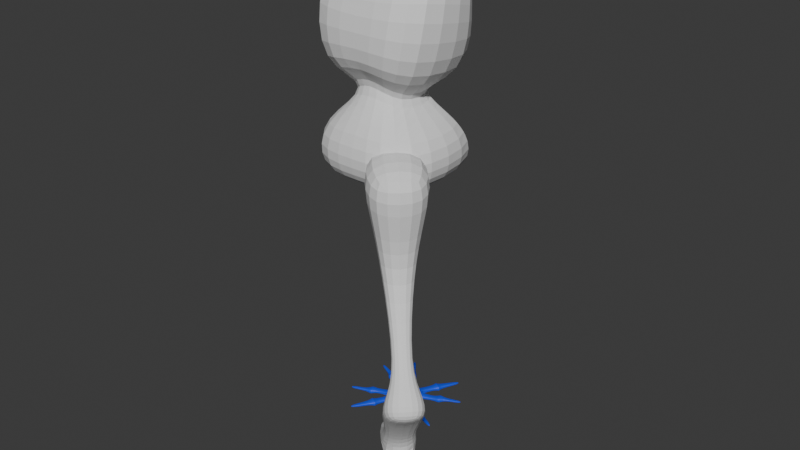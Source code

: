 # Source: Spider_IK_TEST.blend  (saved by Blender 4.4.32; exported with 4.5.12 LTS)
import bpy
from mathutils import Matrix  # noqa: F401  (used for matrix-valued properties, if any)

bpy.ops.wm.read_factory_settings(use_empty=True)
scene = bpy.context.scene
scene.name = 'Scene'

# ---- collections
col_collection = bpy.data.collections.new('Collection'); scene.collection.children.link(col_collection)

# ---- materials (node trees are filled in below, after node groups)
mat_material = bpy.data.materials.new('Material')
mat_material.alpha_threshold = 0.0
mat_material.use_transparent_shadow = False
mat_material.roughness = 0.5
mat_material.line_color = (0.0, 0.0, 0.0, 1.0)

# ---- material node trees
mat_material.use_nodes = True; mat_material.node_tree.nodes.clear()
_N = mat_material.node_tree.nodes; _L = mat_material.node_tree.links
n0 = _N.new('ShaderNodeOutputMaterial'); n0.name = 'Material Output'; n0.location = (300, 300)
n1 = _N.new('ShaderNodeBsdfPrincipled'); n1.name = 'Principled BSDF'; n1.location = (10, 300)
n1.inputs[0].default_value = (0.01712, 0.0738, 0.8001, 1.0)
n1.inputs[3].default_value = 1.45
_L.new(n1.outputs[0], n0.inputs[0])
n0.is_active_output = True

# ---- world
world_world = bpy.data.worlds.new('World'); scene.world = world_world
world_world.use_nodes = True; world_world.node_tree.nodes.clear()
_N = world_world.node_tree.nodes; _L = world_world.node_tree.links
n0 = _N.new('ShaderNodeOutputWorld'); n0.name = 'World Output'; n0.location = (300, 300)
n1 = _N.new('ShaderNodeBackground'); n1.name = 'Background'; n1.location = (10, 300)
n1.inputs[0].default_value = (0.05088, 0.05088, 0.05088, 1.0)
_L.new(n1.outputs[0], n0.inputs[0])
n0.is_active_output = True
world_world.color = (0.05088, 0.05088, 0.05088)
world_world.use_sun_shadow = False
world_world.sun_shadow_jitter_overblur = 0.0

# ---- meshes
me_cube_002 = bpy.data.meshes.new('Cube.002')
me_cube_002.from_pydata([(-0.2275, -0.2275, -1.396), (-0.6224, 1.003, 2.341), (-0.2275, 0.2275, -1.396), (-0.6224, 1.799, 1.392), (0.2275, -0.2275, -1.396), (0.6224, 1.003, 2.341), (0.2275, 0.2275, -1.396), (0.6224, 1.799, 1.392), (-1.245, -1.245, -1.071), (-1.245, 1.39, -1.117), (1.245, 1.39, -1.117), (1.245, -1.245, -1.071), (-1.279, -1.168, -1.957), (-1.279, 1.188, -1.957), (1.28, -1.168, -1.957), (1.28, 1.188, -1.957), (-1.446, -1.031, 0.7621), (-1.446, 1.276, 0.04817), (1.207, 1.276, 0.04817), (1.536, -1.031, 0.7621), (-0.9148, -0.214, 1.327), (-0.9148, 1.55, 0.8478), (0.9148, 1.55, 0.8478), (0.9148, -0.214, 1.327), (-0.002411, -0.1952, -0.9151), (-0.002411, 0.9143, 0.9513), (-0.002411, -0.4733, -0.9151), (-0.002411, 0.2785, 1.369), (-0.002411, -1.095, -0.7167), (-0.002411, 0.5149, -0.7447), (-0.003287, 0.254, -1.959), (-0.003287, -1.186, -1.959), (0.02515, -0.9641, 0.4038), (-0.07544, 0.4454, -0.03251), (-0.002411, -0.465, 0.7488), (-0.002411, 0.6127, 0.4562), (-1.279, 1.188, -2.746), (-1.279, -1.168, -2.746), (-0.003293, 1.757, -2.748), (1.28, -1.168, -2.746), (1.28, 1.188, -2.746), (-0.003293, -1.186, -2.748), (-0.4131, 0.5366, -2.736), (-0.4131, -0.3112, -2.736), (-0.001928, 0.7201, -2.737), (0.4131, -0.3111, -2.736), (0.4131, 0.5359, -2.736), (-0.002408, -0.3169, -2.737), (-0.8319, 0.8083, -3.002), (-0.8319, -0.7242, -3.002), (-0.002425, 1.178, -3.003), (0.8319, -0.7242, -3.002), (0.8319, 0.8083, -3.002), (-0.002425, -0.7357, -3.003), (-0.001925, 0.7202, -1.782), (-0.002404, -0.3168, -1.782), (-0.4131, 0.5367, -1.781), (-0.4131, -0.3111, -1.781), (0.4131, -0.311, -1.781), (0.4131, 0.536, -1.781)], [], [(20, 1, 3, 21), (35, 25, 7, 22), (22, 7, 5, 23), (34, 27, 1, 20), (24, 6, 15, 30), (25, 3, 1, 27), (26, 28, 8, 0), (6, 10, 11, 4), (24, 29, 10, 6), (0, 8, 9, 2), (15, 14, 39, 40), (0, 2, 13, 12), (6, 4, 14, 15), (26, 0, 12, 31), (28, 32, 16, 8), (10, 18, 19, 11), (29, 33, 18, 10), (8, 16, 17, 9), (32, 34, 20, 16), (18, 22, 23, 19), (33, 35, 22, 18), (16, 20, 21, 17), (17, 21, 35, 33), (19, 23, 34, 32), (9, 17, 33, 29), (11, 19, 32, 28), (4, 26, 31, 14), (30, 15, 40, 38), (2, 9, 29, 24), (4, 11, 28, 26), (7, 25, 27, 5), (2, 24, 30, 13), (23, 5, 27, 34), (21, 3, 25, 35), (39, 41, 53, 51), (41, 37, 49, 53), (12, 13, 36, 37), (31, 12, 37, 41), (14, 31, 41, 39), (13, 30, 38, 36), (46, 45, 58, 59), (44, 46, 59, 54), (36, 38, 50, 48), (38, 40, 52, 50), (40, 39, 51, 52), (37, 36, 48, 49), (42, 43, 49, 48), (44, 42, 48, 50), (45, 46, 52, 51), (47, 45, 51, 53), (46, 44, 50, 52), (43, 47, 53, 49), (54, 59, 58, 55), (56, 54, 55, 57), (43, 42, 56, 57), (47, 43, 57, 55), (45, 47, 55, 58), (42, 44, 54, 56)])
_uv = me_cube_002.uv_layers.new(name='UVMap')
_uv.uv.foreach_set('vector', [0.5938, 0.0, 0.625, 0.0, 0.625, 0.25, 0.5938, 0.25, 0.5938, 0.375, 0.625, 0.375, 0.625, 0.5, 0.5938, 0.5, 0.5938, 0.5, 0.625, 0.5, 0.625, 0.75, 0.5938, 0.75, 0.5938, 0.875, 0.625, 0.875, 0.625, 1.0, 0.5938, 1.0, 0.375, 0.375, 0.375, 0.5, 0.375, 0.5, 0.375, 0.375, 0.75, 0.5, 0.875, 0.5, 0.875, 0.75, 0.75, 0.75, 0.375, 0.875, 0.5, 0.875, 0.5, 1.0, 0.375, 1.0, 0.375, 0.5, 0.5, 0.5, 0.5, 0.75, 0.375, 0.75, 0.375, 0.375, 0.5, 0.375, 0.5, 0.5, 0.375, 0.5, 0.375, 0.0, 0.5, 0.0, 0.5, 0.25, 0.375, 0.25, 0.375, 0.5, 0.375, 0.75, 0.375, 0.75, 0.375, 0.5, 0.375, 0.0, 0.375, 0.25, 0.375, 0.25, 0.375, 0.0, 0.375, 0.5, 0.375, 0.75, 0.375, 0.75, 0.375, 0.5, 0.375, 0.875, 0.375, 1.0, 0.375, 1.0, 0.375, 0.875, 0.5, 0.875, 0.5625, 0.875, 0.5625, 1.0, 0.5, 1.0, 0.5, 0.5, 0.5625, 0.5, 0.5625, 0.75, 0.5, 0.75, 0.5, 0.375, 0.5625, 0.375, 0.5625, 0.5, 0.5, 0.5, 0.5, 0.0, 0.5625, 0.0, 0.5625, 0.25, 0.5, 0.25, 0.5625, 0.875, 0.5938, 0.875, 0.5938, 1.0, 0.5625, 1.0, 0.5625, 0.5, 0.5938, 0.5, 0.5938, 0.75, 0.5625, 0.75, 0.5625, 0.375, 0.5938, 0.375, 0.5938, 0.5, 0.5625, 0.5, 0.5625, 0.0, 0.5938, 0.0, 0.5938, 0.25, 0.5625, 0.25, 0.5625, 0.25, 0.5938, 0.25, 0.5938, 0.375, 0.5625, 0.375, 0.5625, 0.75, 0.5938, 0.75, 0.5938, 0.875, 0.5625, 0.875, 0.5, 0.25, 0.5625, 0.25, 0.5625, 0.375, 0.5, 0.375, 0.5, 0.75, 0.5625, 0.75, 0.5625, 0.875, 0.5, 0.875, 0.375, 0.75, 0.375, 0.875, 0.375, 0.875, 0.375, 0.75, 0.375, 0.375, 0.375, 0.5, 0.375, 0.5, 0.375, 0.375, 0.375, 0.25, 0.5, 0.25, 0.5, 0.375, 0.375, 0.375, 0.375, 0.75, 0.5, 0.75, 0.5, 0.875, 0.375, 0.875, 0.625, 0.5, 0.75, 0.5, 0.75, 0.75, 0.625, 0.75, 0.375, 0.25, 0.375, 0.375, 0.375, 0.375, 0.375, 0.25, 0.5938, 0.75, 0.625, 0.75, 0.625, 0.875, 0.5938, 0.875, 0.5938, 0.25, 0.625, 0.25, 0.625, 0.375, 0.5938, 0.375, 0.375, 0.75, 0.375, 0.875, 0.375, 0.875, 0.375, 0.75, 0.375, 0.875, 0.375, 1.0, 0.375, 1.0, 0.375, 0.875, 0.375, 0.0, 0.375, 0.25, 0.375, 0.25, 0.375, 0.0, 0.375, 0.875, 0.375, 1.0, 0.375, 1.0, 0.375, 0.875, 0.375, 0.75, 0.375, 0.875, 0.375, 0.875, 0.375, 0.75, 0.375, 0.25, 0.375, 0.375, 0.375, 0.375, 0.375, 0.25, 0.3123, 0.5651, 0.3123, 0.6887, 0.3123, 0.6887, 0.3123, 0.5651, 0.2501, 0.5598, 0.3123, 0.5651, 0.3123, 0.5651, 0.2501, 0.5598, 0.375, 0.25, 0.375, 0.375, 0.375, 0.375, 0.375, 0.25, 0.375, 0.375, 0.375, 0.5, 0.375, 0.5, 0.375, 0.375, 0.375, 0.5, 0.375, 0.75, 0.375, 0.75, 0.375, 0.5, 0.375, 0.0, 0.375, 0.25, 0.375, 0.25, 0.375, 0.0, 0.1881, 0.5651, 0.1881, 0.6887, 0.125, 0.75, 0.125, 0.5, 0.2501, 0.5598, 0.1881, 0.5651, 0.125, 0.5, 0.25, 0.5, 0.3123, 0.6887, 0.3123, 0.5651, 0.375, 0.5, 0.375, 0.75, 0.25, 0.6953, 0.3123, 0.6887, 0.375, 0.75, 0.25, 0.75, 0.3123, 0.5651, 0.2501, 0.5598, 0.25, 0.5, 0.375, 0.5, 0.1881, 0.6887, 0.25, 0.6953, 0.25, 0.75, 0.125, 0.75, 0.2501, 0.5598, 0.3123, 0.5651, 0.3123, 0.6887, 0.25, 0.6953, 0.1881, 0.5651, 0.2501, 0.5598, 0.25, 0.6953, 0.1881, 0.6887, 0.1881, 0.6887, 0.1881, 0.5651, 0.1881, 0.5651, 0.1881, 0.6887, 0.25, 0.6953, 0.1881, 0.6887, 0.1881, 0.6887, 0.25, 0.6953, 0.3123, 0.6887, 0.25, 0.6953, 0.25, 0.6953, 0.3123, 0.6887, 0.1881, 0.5651, 0.2501, 0.5598, 0.2501, 0.5598, 0.1881, 0.5651])
me_cube_002.update()
me_cube = bpy.data.meshes.new('Cube')
me_cube.from_pydata([(1.0, -1.0, 0.6791), (1.0, -1.0, -0.6867), (0.0, 0.0, 3.737), (0.0, 0.0, -0.6867), (1.0, 0.0, -0.6867), (1.0, 0.0, 0.6791), (0.0, -1.0, 0.6791), (0.0, -1.0, -0.6867), (1.03, -1.22, 0.2239), (1.03, -1.22, -0.2314), (1.0, 0.0, 0.2239), (1.0, 0.0, -0.2314), (0.0, -1.0, 0.2239), (0.0, -1.0, -0.2314), (0.2289, 0.0, 0.6791), (0.2289, -1.0, -0.6867), (0.2289, 0.0, -0.6867), (0.2289, -1.0, 0.6791), (0.2609, -1.159, -0.2314), (0.2609, -1.159, 0.2239), (3.268, -5.316, 0.1082), (3.268, -5.316, -0.1157), (2.933, -5.495, -0.1157), (2.933, -5.495, 0.1082), (1.0, -0.2325, -0.6867), (1.0, -0.2325, 0.6791), (0.0, -0.2325, -0.6867), (0.0, -0.2325, 0.6791), (1.0, -0.2325, -0.2314), (1.0, -0.2325, 0.2239), (0.2289, -0.2325, 0.6791), (0.2289, -0.2325, -0.6867), (5.415, -2.844, 0.1066), (5.415, -2.844, -0.1142), (5.451, -2.474, -0.1142), (5.451, -2.474, 0.1066), (2.127, -3.316, -0.1689), (1.63, -3.554, -0.1689), (1.63, -3.554, 0.1613), (2.127, -3.316, 0.1613), (2.806, -1.634, 0.1342), (3.585, -2.065, 0.09389), (3.73, -1.79, 0.09162), (2.996, -1.236, 0.1315), (3.73, -1.79, -0.09917), (2.996, -1.236, -0.1391), (2.806, -1.634, -0.1418), (3.585, -2.065, -0.1014), (3.091, -2.219, 0.3452), (3.528, -1.18, 0.3401), (3.528, -1.18, -0.3476), (3.091, -2.219, -0.3528), (1.378, -3.147, -0.1867), (1.378, -3.147, 0.1792), (1.913, -2.885, 0.1792), (1.913, -2.885, -0.1867), (2.289, -2.942, -0.3674), (1.234, -3.508, -0.3674), (1.234, -3.508, 0.3599), (2.289, -2.942, 0.3599), (1.192, 0.0, 1.786), (0.0, -1.21, 1.786), (1.192, -1.21, 1.786), (0.7092, 0.0, 3.737), (0.0, -0.7203, 3.737), (0.7092, -0.7203, 3.737), (1.0, -1.0, -0.003775), (1.0, 0.0, -0.003775), (1.03, -1.22, -0.003775), (0.0, -1.0, -0.003775), (0.2466, -1.341, -0.003775), (3.268, -5.316, -0.003775), (2.933, -5.495, -0.003775), (1.0, -0.2325, -0.003775), (5.415, -2.844, -0.003775), (5.451, -2.474, -0.003775), (2.127, -3.316, -0.003775), (1.63, -3.554, -0.003775), (2.806, -1.634, -0.003775), (3.585, -2.065, -0.003775), (2.996, -1.236, -0.003775), (3.73, -1.79, -0.003775), (3.528, -1.18, -0.003775), (3.091, -2.219, -0.003775), (1.378, -3.147, -0.003775), (1.913, -2.885, -0.003775), (1.234, -3.508, -0.003775), (2.289, -2.942, -0.003775)], [], [(31, 24, 1, 15), (29, 25, 0, 8), (19, 17, 6, 12), (30, 27, 6, 17), (15, 18, 13, 7), (24, 28, 9, 1), (42, 41, 32, 35), (70, 19, 12, 69), (66, 8, 68), (37, 36, 21, 22), (1, 9, 18, 15), (25, 30, 17, 0), (8, 0, 17, 19), (26, 31, 15, 7), (71, 20, 23, 72), (77, 37, 22, 72), (39, 38, 23, 20), (76, 39, 20, 71), (3, 16, 31, 26), (5, 14, 30, 25), (67, 10, 29, 73), (4, 11, 28, 24), (30, 14, 60, 62), (10, 5, 25, 29), (16, 4, 24, 31), (75, 35, 32, 74), (81, 42, 35, 75), (79, 47, 33, 74), (47, 44, 34, 33), (87, 59, 39, 76), (59, 58, 38, 39), (86, 57, 37, 77), (57, 56, 36, 37), (9, 28, 45, 46), (51, 50, 44, 47), (66, 9, 46, 78), (83, 51, 47, 79), (73, 29, 43, 80), (82, 49, 42, 81), (29, 8, 40, 43), (49, 48, 41, 42), (43, 40, 48, 49), (80, 43, 49, 82), (78, 46, 51, 83), (46, 45, 50, 51), (18, 9, 55, 52), (70, 18, 52, 84), (8, 19, 53, 54), (68, 8, 54, 85), (52, 55, 56, 57), (84, 52, 57, 86), (54, 53, 58, 59), (85, 54, 59, 87), (61, 62, 65, 64), (27, 30, 62, 61), (63, 2, 64, 65), (62, 60, 63, 65), (55, 85, 87, 56), (53, 84, 86, 58), (9, 68, 85, 55), (19, 70, 84, 53), (40, 78, 83, 48), (45, 80, 82, 50), (50, 82, 81, 44), (28, 73, 80, 45), (48, 83, 79, 41), (8, 66, 78, 40), (58, 86, 77, 38), (56, 87, 76, 36), (41, 79, 74, 32), (44, 81, 75, 34), (34, 75, 74, 33), (11, 67, 73, 28), (36, 76, 71, 21), (38, 77, 72, 23), (21, 71, 72, 22), (9, 66, 68), (18, 70, 69, 13)])
_uv = me_cube.uv_layers.new(name='UVMap')
_uv.uv.foreach_set('vector', [0.2786, 0.6541, 0.375, 0.6541, 0.375, 0.75, 0.2786, 0.75, 0.5417, 0.6541, 0.625, 0.6541, 0.625, 0.75, 0.5417, 0.75, 0.5417, 0.8464, 0.625, 0.8464, 0.625, 0.875, 0.5417, 0.875, 0.7214, 0.6541, 0.75, 0.6541, 0.75, 0.75, 0.7214, 0.75, 0.375, 0.8464, 0.4583, 0.8464, 0.4583, 0.875, 0.375, 0.875, 0.375, 0.6541, 0.4583, 0.6541, 0.4583, 0.75, 0.375, 0.75, 0.5417, 0.6541, 0.5417, 0.75, 0.5417, 0.75, 0.5417, 0.6541, 0.5, 0.8464, 0.5417, 0.8464, 0.5417, 0.875, 0.5, 0.875, 0.5, 0.75, 0.5417, 0.75, 0.5, 0.75, 0.4583, 0.8464, 0.4583, 0.75, 0.4583, 0.75, 0.4583, 0.8464, 0.375, 0.75, 0.4583, 0.75, 0.4583, 0.8464, 0.375, 0.8464, 0.625, 0.6541, 0.7214, 0.6541, 0.7214, 0.75, 0.625, 0.75, 0.5417, 0.75, 0.625, 0.75, 0.625, 0.8464, 0.5417, 0.8464, 0.25, 0.6541, 0.2786, 0.6541, 0.2786, 0.75, 0.25, 0.75, 0.5, 0.75, 0.5417, 0.75, 0.5417, 0.8464, 0.5, 0.8464, 0.5, 0.8464, 0.4583, 0.8464, 0.4583, 0.8464, 0.5, 0.8464, 0.5417, 0.75, 0.5417, 0.8464, 0.5417, 0.8464, 0.5417, 0.75, 0.5, 0.75, 0.5417, 0.75, 0.5417, 0.75, 0.5, 0.75, 0.25, 0.625, 0.2786, 0.625, 0.2786, 0.6541, 0.25, 0.6541, 0.625, 0.625, 0.7214, 0.625, 0.7214, 0.6541, 0.625, 0.6541, 0.5, 0.625, 0.5417, 0.625, 0.5417, 0.6541, 0.5, 0.6541, 0.375, 0.625, 0.4583, 0.625, 0.4583, 0.6541, 0.375, 0.6541, 0.7214, 0.6541, 0.7214, 0.625, 0.7214, 0.625, 0.7214, 0.6541, 0.5417, 0.625, 0.625, 0.625, 0.625, 0.6541, 0.5417, 0.6541, 0.2786, 0.625, 0.375, 0.625, 0.375, 0.6541, 0.2786, 0.6541, 0.5, 0.6541, 0.5417, 0.6541, 0.5417, 0.75, 0.5, 0.75, 0.5, 0.6541, 0.5417, 0.6541, 0.5417, 0.6541, 0.5, 0.6541, 0.5, 0.75, 0.4583, 0.75, 0.4583, 0.75, 0.5, 0.75, 0.4583, 0.75, 0.4583, 0.6541, 0.4583, 0.6541, 0.4583, 0.75, 0.5, 0.75, 0.5417, 0.75, 0.5417, 0.75, 0.5, 0.75, 0.5417, 0.75, 0.5417, 0.8464, 0.5417, 0.8464, 0.5417, 0.75, 0.5, 0.8464, 0.4583, 0.8464, 0.4583, 0.8464, 0.5, 0.8464, 0.4583, 0.8464, 0.4583, 0.75, 0.4583, 0.75, 0.4583, 0.8464, 0.4583, 0.75, 0.4583, 0.6541, 0.4583, 0.6541, 0.4583, 0.75, 0.4583, 0.75, 0.4583, 0.6541, 0.4583, 0.6541, 0.4583, 0.75, 0.5, 0.75, 0.4583, 0.75, 0.4583, 0.75, 0.5, 0.75, 0.5, 0.75, 0.4583, 0.75, 0.4583, 0.75, 0.5, 0.75, 0.5, 0.6541, 0.5417, 0.6541, 0.5417, 0.6541, 0.5, 0.6541, 0.5, 0.6541, 0.5417, 0.6541, 0.5417, 0.6541, 0.5, 0.6541, 0.5417, 0.6541, 0.5417, 0.75, 0.5417, 0.75, 0.5417, 0.6541, 0.5417, 0.6541, 0.5417, 0.75, 0.5417, 0.75, 0.5417, 0.6541, 0.5417, 0.6541, 0.5417, 0.75, 0.5417, 0.75, 0.5417, 0.6541, 0.5, 0.6541, 0.5417, 0.6541, 0.5417, 0.6541, 0.5, 0.6541, 0.5, 0.75, 0.4583, 0.75, 0.4583, 0.75, 0.5, 0.75, 0.4583, 0.75, 0.4583, 0.6541, 0.4583, 0.6541, 0.4583, 0.75, 0.4583, 0.8464, 0.4583, 0.75, 0.4583, 0.75, 0.4583, 0.8464, 0.5, 0.8464, 0.4583, 0.8464, 0.4583, 0.8464, 0.5, 0.8464, 0.5417, 0.75, 0.5417, 0.8464, 0.5417, 0.8464, 0.5417, 0.75, 0.5, 0.75, 0.5417, 0.75, 0.5417, 0.75, 0.5, 0.75, 0.4583, 0.8464, 0.4583, 0.75, 0.4583, 0.75, 0.4583, 0.8464, 0.5, 0.8464, 0.4583, 0.8464, 0.4583, 0.8464, 0.5, 0.8464, 0.5417, 0.75, 0.5417, 0.8464, 0.5417, 0.8464, 0.5417, 0.75, 0.5, 0.75, 0.5417, 0.75, 0.5417, 0.75, 0.5, 0.75, 0.75, 0.6541, 0.7214, 0.6541, 0.7214, 0.6541, 0.75, 0.6541, 0.75, 0.6541, 0.7214, 0.6541, 0.7214, 0.6541, 0.75, 0.6541, 0.7214, 0.625, 0.75, 0.625, 0.75, 0.6541, 0.7214, 0.6541, 0.7214, 0.6541, 0.7214, 0.625, 0.7214, 0.625, 0.7214, 0.6541, 0.4583, 0.75, 0.5, 0.75, 0.5, 0.75, 0.4583, 0.75, 0.5417, 0.8464, 0.5, 0.8464, 0.5, 0.8464, 0.5417, 0.8464, 0.4583, 0.75, 0.5, 0.75, 0.5, 0.75, 0.4583, 0.75, 0.5417, 0.8464, 0.5, 0.8464, 0.5, 0.8464, 0.5417, 0.8464, 0.5417, 0.75, 0.5, 0.75, 0.5, 0.75, 0.5417, 0.75, 0.4583, 0.6541, 0.5, 0.6541, 0.5, 0.6541, 0.4583, 0.6541, 0.4583, 0.6541, 0.5, 0.6541, 0.5, 0.6541, 0.4583, 0.6541, 0.4583, 0.6541, 0.5, 0.6541, 0.5, 0.6541, 0.4583, 0.6541, 0.5417, 0.75, 0.5, 0.75, 0.5, 0.75, 0.5417, 0.75, 0.5417, 0.75, 0.5, 0.75, 0.5, 0.75, 0.5417, 0.75, 0.5417, 0.8464, 0.5, 0.8464, 0.5, 0.8464, 0.5417, 0.8464, 0.4583, 0.75, 0.5, 0.75, 0.5, 0.75, 0.4583, 0.75, 0.5417, 0.75, 0.5, 0.75, 0.5, 0.75, 0.5417, 0.75, 0.4583, 0.6541, 0.5, 0.6541, 0.5, 0.6541, 0.4583, 0.6541, 0.4583, 0.6541, 0.5, 0.6541, 0.5, 0.75, 0.4583, 0.75, 0.4583, 0.625, 0.5, 0.625, 0.5, 0.6541, 0.4583, 0.6541, 0.4583, 0.75, 0.5, 0.75, 0.5, 0.75, 0.4583, 0.75, 0.5417, 0.8464, 0.5, 0.8464, 0.5, 0.8464, 0.5417, 0.8464, 0.4583, 0.75, 0.5, 0.75, 0.5, 0.8464, 0.4583, 0.8464, 0.4583, 0.75, 0.5, 0.75, 0.5, 0.75, 0.4583, 0.8464, 0.5, 0.8464, 0.5, 0.875, 0.4583, 0.875])
me_cube.materials.append(mat_material)
me_cube.use_mirror_vertex_groups = False
me_cube.update()
me_cube_001 = bpy.data.meshes.new('Cube.001')
me_cube_001.from_pydata([(-0.2168, -0.1991, -0.3808), (-0.5042, -0.5133, 1.084), (-0.2168, 0.2345, -0.3808), (-0.5042, 0.4897, 1.189), (0.2168, -0.1991, -0.3808), (0.5042, -0.5133, 1.084), (0.2168, 0.2345, -0.3808), (0.5042, 0.4897, 1.189), (-0.0903, -0.6737, -1.417), (-0.0903, -0.817, -1.307), (0.0903, -0.6737, -1.417), (0.0903, -0.817, -1.307), (-0.3144, -0.8462, -1.667), (-0.2223, -1.185, -1.508), (0.3144, -0.8462, -1.667), (0.2223, -1.185, -1.508), (-0.3144, -1.023, -1.961), (-0.2223, -1.273, -1.761), (0.3144, -1.023, -1.961), (0.2223, -1.273, -1.761), (-0.267, 0.07533, -2.708), (0.267, 0.07533, -2.708), (-0.267, -0.3392, -2.888), (0.267, -0.3392, -2.888), (-0.2523, 0.4328, -2.744), (0.2523, 0.4328, -2.744), (-0.2523, 0.148, -3.114), (0.2523, 0.148, -3.114), (0.2018, -0.5091, -2.556), (0.2018, -0.3565, -2.392), (-0.2018, -0.5091, -2.556), (-0.2018, -0.3565, -2.392), (-0.08055, -0.5137, -3.33), (0.08055, -0.5137, -3.33), (-0.1165, -0.3886, -3.452), (0.1165, -0.3886, -3.452), (-0.04912, -0.8467, -3.743), (0.04912, -0.8467, -3.743), (-0.07107, -0.7704, -3.818), (0.07107, -0.7704, -3.818), (-0.3605, -0.3562, 0.3517), (-0.3605, 0.3621, 0.4041), (0.3605, 0.3621, 0.4041), (0.3605, -0.3562, 0.3517), (-0.2029, 0.781, 0.9009), (0.2029, 0.781, 0.9009), (-0.1451, 0.7297, 0.5851), (0.1451, 0.7297, 0.5851)], [], [(40, 1, 3, 41), (3, 7, 45, 44), (42, 7, 5, 43), (43, 5, 1, 40), (0, 2, 8, 9), (7, 3, 1, 5), (10, 11, 15, 14), (6, 4, 11, 10), (4, 0, 9, 11), (2, 6, 10, 8), (14, 15, 19, 18), (9, 8, 12, 13), (11, 9, 13, 15), (8, 10, 14, 12), (16, 18, 19, 17), (13, 12, 16, 17), (15, 13, 17, 19), (29, 28, 23, 21), (21, 23, 27, 25), (28, 30, 22, 23), (30, 31, 20, 22), (31, 29, 21, 20), (24, 25, 27, 26), (20, 21, 25, 24), (22, 20, 24, 26), (22, 26, 34, 32), (12, 14, 29, 31), (16, 12, 31, 30), (18, 16, 30, 28), (14, 18, 28, 29), (35, 33, 37, 39), (26, 27, 35, 34), (23, 22, 32, 33), (27, 23, 33, 35), (37, 36, 38, 39), (33, 32, 36, 37), (32, 34, 38, 36), (34, 35, 39, 38), (4, 43, 40, 0), (6, 42, 43, 4), (2, 41, 42, 6), (0, 40, 41, 2), (46, 44, 45, 47), (42, 41, 46, 47), (7, 42, 47, 45), (41, 3, 44, 46)])
_uv = me_cube_001.uv_layers.new(name='UVMap')
_uv.uv.foreach_set('vector', [0.5, 0.0, 0.625, 0.0, 0.625, 0.25, 0.5, 0.25, 0.875, 0.5, 0.625, 0.5, 0.625, 0.5, 0.875, 0.5, 0.5, 0.5, 0.625, 0.5, 0.625, 0.75, 0.5, 0.75, 0.5, 0.75, 0.625, 0.75, 0.625, 1.0, 0.5, 1.0, 0.375, 0.0, 0.375, 0.25, 0.375, 0.25, 0.375, 0.0, 0.625, 0.5, 0.875, 0.5, 0.875, 0.75, 0.625, 0.75, 0.375, 0.5, 0.375, 0.75, 0.375, 0.75, 0.375, 0.5, 0.375, 0.5, 0.375, 0.75, 0.375, 0.75, 0.375, 0.5, 0.375, 0.75, 0.375, 1.0, 0.375, 1.0, 0.375, 0.75, 0.375, 0.25, 0.375, 0.5, 0.375, 0.5, 0.375, 0.25, 0.375, 0.5, 0.375, 0.75, 0.375, 0.75, 0.375, 0.5, 0.375, 0.0, 0.375, 0.25, 0.375, 0.25, 0.375, 0.0, 0.375, 0.75, 0.375, 1.0, 0.375, 1.0, 0.375, 0.75, 0.375, 0.25, 0.375, 0.5, 0.375, 0.5, 0.375, 0.25, 0.125, 0.5, 0.375, 0.5, 0.375, 0.75, 0.125, 0.75, 0.375, 0.0, 0.375, 0.25, 0.375, 0.25, 0.375, 0.0, 0.375, 0.75, 0.375, 1.0, 0.375, 1.0, 0.375, 0.75, 0.375, 0.5, 0.375, 0.5, 0.375, 0.5, 0.375, 0.5, 0.375, 0.5, 0.375, 0.5, 0.375, 0.5, 0.375, 0.5, 0.375, 0.5, 0.125, 0.5, 0.125, 0.5, 0.375, 0.5, 0.375, 0.25, 0.375, 0.25, 0.375, 0.25, 0.375, 0.25, 0.375, 0.25, 0.375, 0.5, 0.375, 0.5, 0.375, 0.25, 0.375, 0.25, 0.375, 0.5, 0.375, 0.5, 0.375, 0.25, 0.375, 0.25, 0.375, 0.5, 0.375, 0.5, 0.375, 0.25, 0.375, 0.25, 0.375, 0.25, 0.375, 0.25, 0.375, 0.25, 0.375, 0.25, 0.375, 0.25, 0.375, 0.25, 0.375, 0.25, 0.375, 0.25, 0.375, 0.5, 0.375, 0.5, 0.375, 0.25, 0.375, 0.25, 0.375, 0.25, 0.375, 0.25, 0.375, 0.25, 0.375, 0.5, 0.125, 0.5, 0.125, 0.5, 0.375, 0.5, 0.375, 0.5, 0.375, 0.5, 0.375, 0.5, 0.375, 0.5, 0.375, 0.5, 0.375, 0.5, 0.375, 0.5, 0.375, 0.5, 0.375, 0.25, 0.375, 0.5, 0.375, 0.5, 0.375, 0.25, 0.375, 0.5, 0.125, 0.5, 0.125, 0.5, 0.375, 0.5, 0.375, 0.5, 0.375, 0.5, 0.375, 0.5, 0.375, 0.5, 0.375, 0.5, 0.125, 0.5, 0.125, 0.5, 0.375, 0.5, 0.375, 0.5, 0.125, 0.5, 0.125, 0.5, 0.375, 0.5, 0.375, 0.25, 0.375, 0.25, 0.375, 0.25, 0.375, 0.25, 0.375, 0.25, 0.375, 0.5, 0.375, 0.5, 0.375, 0.25, 0.375, 0.75, 0.5, 0.75, 0.5, 1.0, 0.375, 1.0, 0.375, 0.5, 0.5, 0.5, 0.5, 0.75, 0.375, 0.75, 0.375, 0.25, 0.5, 0.25, 0.5, 0.5, 0.375, 0.5, 0.375, 0.0, 0.5, 0.0, 0.5, 0.25, 0.375, 0.25, 0.5, 0.25, 0.625, 0.25, 0.625, 0.5, 0.5, 0.5, 0.5, 0.5, 0.5, 0.25, 0.5, 0.25, 0.5, 0.5, 0.625, 0.5, 0.5, 0.5, 0.5, 0.5, 0.625, 0.5, 0.5, 0.25, 0.625, 0.25, 0.625, 0.25, 0.5, 0.25])
me_cube_001.update()
arm_armature_002 = bpy.data.armatures.new('Armature.002')  # bones are not reproduced
arm_armature_007 = bpy.data.armatures.new('Armature.007')  # bones are not reproduced
arm_armature_008 = bpy.data.armatures.new('Armature.008')  # bones are not reproduced
arm_armature_009 = bpy.data.armatures.new('Armature.009')  # bones are not reproduced
arm_armature_001 = bpy.data.armatures.new('Armature.001')  # bones are not reproduced

# ---- objects
ob_armature_002 = bpy.data.objects.new('Armature.002', arm_armature_002)
ob_body = bpy.data.objects.new('body', me_cube_002)
ob_squid_001 = bpy.data.objects.new('squid.001', me_cube)
ob_armature = bpy.data.objects.new('Armature', arm_armature_007)
ob_armature_001 = bpy.data.objects.new('Armature.001', arm_armature_008)
ob_leg1_l = bpy.data.objects.new('leg1_L', arm_armature_009)
ob_leg1_l_001 = bpy.data.objects.new('leg1_L.001', arm_armature_001)
ob_cube_001 = bpy.data.objects.new('Cube.001', me_cube_001)

# ---- transforms, parenting, visibility, modifiers, constraints
ob_armature_002.location = (0.2486, -0.5354, 32.57)
ob_armature_002.rotation_euler = (0.7109, 1.449e-16, 5.378e-17)
ob_armature_002.scale = (1.628, 1.628, 1.628)
ob_body.parent = ob_armature_002
ob_body.matrix_parent_inverse = Matrix(((0.6142, 3.304e-17, -8.9e-17, -0.1527), (3.304e-17, 0.4655, 0.4008, -1.983), (8.9e-17, -0.4008, 0.4655, -1.299), (-0.0, -0.0, -0.0, 1.0)))
ob_body.location = (0.2857, -0.4094, 13.73)
ob_body.scale = (5.264, 5.264, 5.264)
_vg = ob_body.vertex_groups.new(name='Bone.002')
for _i, _w in zip([2, 3, 5, 7, 8, 9, 10, 11, 16, 17, 18, 19, 20, 21, 22, 23, 27, 28, 29, 32, 33, 34, 35], [0.008885, 0.01651, 0.02626, 0.04253, 0.1187, 0.1766, 0.1665, 0.1187, 0.6946, 0.5717, 0.5707, 0.6813, 0.1753, 0.1305, 0.1285, 0.1624, 0.02616, 0.11, 0.1659, 0.7932, 0.6195, 0.4752, 0.1435]): _vg.add([_i], _w, 'REPLACE')
_vg = ob_body.vertex_groups.new(name='Bone.001')
for _i, _w in zip([0, 2, 4, 6, 8, 9, 10, 11, 12, 13, 14, 15, 16, 17, 18, 19, 20, 21, 22, 23, 24, 26, 28, 29, 30, 31, 32, 33, 35, 36, 37, 39, 40, 45, 46, 49, 51, 52, 58, 59], [0.905, 0.8014, 0.8784, 0.8303, 0.8347, 0.7124, 0.7273, 0.8304, 0.1755, 0.1522, 0.1791, 0.1566, 0.1458, 0.1807, 0.183, 0.1519, 0.0008509, 0.02846, 0.02742, 0.007004, 0.9131, 0.9337, 0.8668, 0.7536, 0.06314, 0.09372, 0.125, 0.1747, 0.03193, 0.04772, 0.06396, 0.06843, 0.05573, 0.05163, 0.01642, 0.01749, 0.03687, 0.02245, 0.2169, 0.07568]): _vg.add([_i], _w, 'REPLACE')
_vg = ob_body.vertex_groups.new(name='Bone')
for _i, _w in zip([42, 43, 45, 46, 48, 52, 54, 56, 57, 58, 59], [0.0839, 0.02538, 0.02446, 0.085, 0.005214, 0.01155, 0.6997, 0.4831, 0.1291, 0.1191, 0.4507]): _vg.add([_i], _w, 'REPLACE')
_vg = ob_body.vertex_groups.new(name='Bone.003')
for _i, _w in zip([0, 4, 12, 13, 14, 15, 26, 31, 36, 37, 39, 40, 41, 42, 43, 45, 46, 47, 48, 49, 51, 52, 53, 54, 55, 56, 57, 58, 59], [0.06336, 0.08369, 0.7421, 0.09027, 0.7376, 0.0898, 0.04374, 0.8964, 0.0787, 0.8279, 0.8291, 0.08769, 0.9924, 0.1779, 0.6752, 0.6654, 0.1753, 0.8713, 0.1283, 0.7692, 0.7827, 0.1416, 0.9687, 0.05424, 0.04056, 0.154, 0.4138, 0.1584, 0.09822]): _vg.add([_i], _w, 'REPLACE')
_vg = ob_body.vertex_groups.new(name='Bone.004')
for _i, _w in zip([2, 6, 9, 10, 12, 13, 14, 15, 24, 30, 36, 37, 38, 39, 40, 42, 43, 44, 45, 46, 47, 48, 49, 50, 51, 52, 54, 55, 56, 57, 58, 59], [0.1367, 0.1163, 0.02334, 0.01578, 0.07761, 0.7468, 0.07771, 0.744, 0.05186, 0.9262, 0.8578, 0.1008, 0.987, 0.09485, 0.8407, 0.726, 0.2709, 0.9992, 0.2454, 0.7061, 0.1062, 0.8183, 0.1821, 0.987, 0.1591, 0.7904, 0.229, 0.9156, 0.3512, 0.4462, 0.5055, 0.3753]): _vg.add([_i], _w, 'REPLACE')
_vg = ob_body.vertex_groups.new(name='Bone.005')
for _i, _w in zip([1, 3, 5, 7, 8, 9, 10, 11, 16, 17, 18, 19, 20, 21, 22, 23, 25, 27, 29, 32, 33, 34, 35], [0.9714, 0.9549, 0.9539, 0.94, 0.006003, 0.06808, 0.06588, 0.006006, 0.1559, 0.2379, 0.2369, 0.1625, 0.7985, 0.8281, 0.8308, 0.8081, 0.9704, 0.9588, 0.05574, 0.07993, 0.1991, 0.5112, 0.8138]): _vg.add([_i], _w, 'REPLACE')
_vg = ob_body.vertex_groups.new(name='Bone.006')
_m = ob_body.modifiers.new('Subdivision', 'SUBSURF')
_m = ob_body.modifiers.new('Armature', 'ARMATURE')
_m.object = ob_armature_002
ob_squid_001.location = (0.0, 0.0, 0.0)
ob_squid_001.lock_rotations_4d = False
ob_squid_001.empty_display_type = 'ARROWS'
ob_squid_001.lineart.crease_threshold = 0.0
_m = ob_squid_001.modifiers.new('Mirror', 'MIRROR')
_m.use_axis = (True, True, False)
_m.use_clip = True
_m.merge_threshold = 0.007
_m = ob_squid_001.modifiers.new('Subdivision', 'SUBSURF')
ob_armature.location = (-2.819, 0.03601, 2.914)
ob_armature.show_in_front = True
ob_armature_001.location = (0.01751, -0.007806, 3.231)
ob_leg1_l.location = (0.01751, -0.007806, 3.569)
ob_leg1_l_001.location = (5.751, -8.158, 21.92)
ob_leg1_l_001.rotation_euler = (0.0, -0.0, 0.7739)
ob_leg1_l_001.scale = (7.323, 7.323, 7.323)
ob_cube_001.parent = ob_leg1_l_001
ob_cube_001.matrix_parent_inverse = Matrix(((1.0, -0.0, -0.0, -0.01751), (-0.0, 1.0, 0.0, 0.007806), (-0.0, -0.0, 1.0, -3.569), (-0.0, 0.0, -0.0, 1.0)))
ob_cube_001.location = (0.01751, -0.007806, 3.796)
_vg = ob_cube_001.vertex_groups.new(name='Bone')
for _i, _w in zip([1, 3, 5, 7, 40, 41, 42, 43, 44, 45, 46, 47], [0.9935, 0.9931, 0.9938, 0.9929, 0.9518, 0.9597, 0.9593, 0.9519, 0.9905, 0.9901, 0.9828, 0.9833]): _vg.add([_i], _w, 'REPLACE')
_vg = ob_cube_001.vertex_groups.new(name='Bone.001')
for _i, _w in zip([0, 2, 4, 6, 8, 9, 10, 11, 12, 13, 14, 15, 17, 19, 40, 41, 42, 43], [0.9865, 0.9791, 0.9848, 0.9799, 0.9897, 0.9956, 0.988, 0.9966, 0.0871, 0.8211, 0.07999, 0.823, 0.151, 0.09233, 0.04641, 0.03052, 0.03136, 0.04614]): _vg.add([_i], _w, 'REPLACE')
_vg = ob_cube_001.vertex_groups.new(name='Bone.002')
for _i, _w in zip([12, 13, 14, 15, 16, 17, 18, 19, 20, 21, 22, 23, 24, 25, 26, 27, 28, 29, 30, 31], [0.9006, 0.08416, 0.8987, 0.08441, 0.9491, 0.1269, 0.9376, 0.08627, 0.8805, 0.8875, 0.894, 0.883, 0.1828, 0.1514, 0.08194, 0.07848, 0.9951, 0.9955, 0.9953, 0.9956]): _vg.add([_i], _w, 'REPLACE')
_vg = ob_cube_001.vertex_groups.new(name='Bone.004')
for _i, _w in zip([20, 21, 24, 25, 26, 27], [0.08367, 0.06493, 0.6569, 0.7345, 0.03805, 0.01771]): _vg.add([_i], _w, 'REPLACE')
_vg = ob_cube_001.vertex_groups.new(name='Bone.003')
for _i, _w in zip([20, 21, 22, 23, 24, 25, 26, 27, 32, 33, 34, 35, 36, 37, 38, 39], [0.02156, 0.04487, 0.1112, 0.1109, 0.1602, 0.114, 0.874, 0.8877, 0.9847, 0.9827, 0.9943, 0.9963, 0.9994, 0.9994, 0.9996, 0.9997]): _vg.add([_i], _w, 'REPLACE')
_vg = ob_cube_001.vertex_groups.new(name='Bone.005')
for _i, _w in zip([8, 9, 10, 11, 12, 13, 14, 15, 16, 17, 18, 19, 28, 29], [0.0, 0.0, 0.0, 0.0, 0.0, 0.002982, 0.0, 0.0001388, 0.01244, 0.00486, 0.0007446, 0.0005373, 0.0, 0.0]): _vg.add([_i], _w, 'REPLACE')
_m = ob_cube_001.modifiers.new('Subdivision', 'SUBSURF')
_m = ob_cube_001.modifiers.new('Armature', 'ARMATURE')
_m.object = ob_leg1_l_001

# ---- collection membership
scene.collection.objects.link(ob_armature_002)
scene.collection.objects.link(ob_body)
col_collection.objects.link(ob_squid_001)
col_collection.objects.link(ob_armature)
col_collection.objects.link(ob_armature_001)
col_collection.objects.link(ob_leg1_l)
col_collection.objects.link(ob_leg1_l_001)
col_collection.objects.link(ob_cube_001)

# ---- scene / render settings (as saved in the file)
scene.frame_start = 1; scene.frame_end = 250; scene.frame_set(1)
scene.render.engine = 'BLENDER_EEVEE_NEXT'
bpy.context.view_layer.update()

# ---- added for rendering (the .blend has no active camera and no usable light): camera, sun
cam_auto = bpy.data.cameras.new('AutoCamera')
cam_auto.lens = 50.0
cam_auto.sensor_width = 36.0
cam_auto.clip_end = 1021.18
ob_auto_camera = bpy.data.objects.new('AutoCamera', cam_auto)
scene.collection.objects.link(ob_auto_camera)
ob_auto_camera.location = (61.9806, -75.3229, 70.309)
ob_auto_camera.rotation_euler = (1.09748, -7.21219e-08, 0.694738)
scene.camera = ob_auto_camera
light_auto_sun = bpy.data.lights.new('AutoSun', 'SUN')
light_auto_sun.energy = 3.0
light_auto_sun.angle = 0.0523599
ob_auto_sun = bpy.data.objects.new('AutoSun', light_auto_sun)
scene.collection.objects.link(ob_auto_sun)
ob_auto_sun.rotation_euler = (0.872665, 0.174533, 0.523599)
bpy.context.view_layer.update()
